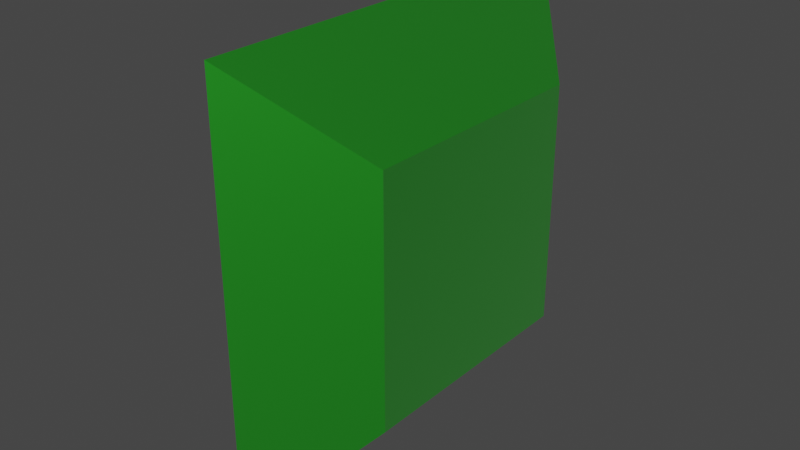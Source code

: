 # Source: Gem.blend  (saved by Blender 2.90.8; exported with 4.5.12 LTS)
import bpy
from mathutils import Matrix  # noqa: F401  (used for matrix-valued properties, if any)

bpy.ops.wm.read_factory_settings(use_empty=True)
scene = bpy.context.scene
scene.name = 'Scene'

# ---- collections
col_collection = bpy.data.collections.new('Collection'); scene.collection.children.link(col_collection)

# ---- materials (node trees are filled in below, after node groups)
mat_material_001 = bpy.data.materials.new('Material.001')
mat_material_001.surface_render_method = 'BLENDED'
mat_material_001.blend_method = 'BLEND'
mat_material_001.use_transparent_shadow = False
mat_material_001.refraction_depth = 0.6

# ---- material node trees
mat_material_001.use_nodes = True; mat_material_001.node_tree.nodes.clear()
_N = mat_material_001.node_tree.nodes; _L = mat_material_001.node_tree.links
n0 = _N.new('ShaderNodeBsdfPrincipled'); n0.name = 'Principled BSDF'; n0.location = (10, 300)
n0.distribution = 'GGX'
n0.subsurface_method = 'BURLEY'
n0.inputs[0].default_value = (0.05656, 0.8, 0.04955, 1.0)
n0.inputs[1].default_value = 1.0
n0.inputs[3].default_value = 1.45
n0.inputs[4].default_value = 0.8511
n0.inputs[24].default_value = 0.1149
n0.inputs[27].default_value = (0.001158, 0.02365, 0.001516, 1.0)
n0.inputs[28].default_value = 1.0
n1 = _N.new('ShaderNodeOutputMaterial'); n1.name = 'Material Output'; n1.location = (300, 300)
_L.new(n0.outputs[0], n1.inputs[0])
n1.is_active_output = True

# ---- world
world_world = bpy.data.worlds.new('World'); scene.world = world_world
world_world.use_nodes = True; world_world.node_tree.nodes.clear()
_N = world_world.node_tree.nodes; _L = world_world.node_tree.links
n0 = _N.new('ShaderNodeOutputWorld'); n0.name = 'World Output'; n0.location = (300, 300)
n1 = _N.new('ShaderNodeBackground'); n1.name = 'Background'; n1.location = (10, 300)
n1.inputs[0].default_value = (0.05088, 0.05088, 0.05088, 1.0)
_L.new(n1.outputs[0], n0.inputs[0])
n0.is_active_output = True
world_world.color = (0.05088, 0.05088, 0.05088)
world_world.use_sun_shadow = False
world_world.sun_shadow_jitter_overblur = 0.0

# ---- meshes
me_cube_001 = bpy.data.meshes.new('Cube.001')
me_cube_001.from_pydata([(-0.1719, -0.2459, -0.2459), (-0.1719, -0.2459, 0.2459), (-0.1719, 0.2459, -0.2459), (-0.1719, 0.2459, 0.2459), (0.1719, -0.2459, -0.2459), (0.1719, -0.2459, 0.2459), (0.1719, 0.2459, -0.2459), (0.1719, 0.2459, 0.2459), (0.0, 0.431, -0.431), (0.0, 0.431, 0.431), (0.0, -0.431, -0.431), (0.0, -0.431, 0.431)], [], [(0, 1, 3, 2), (8, 9, 7, 6), (6, 7, 5, 4), (10, 11, 1, 0), (8, 6, 4, 10), (9, 3, 1, 11), (7, 9, 11, 5), (2, 8, 10, 0), (4, 5, 11, 10), (2, 3, 9, 8)])
_uv = me_cube_001.uv_layers.new(name='UVMap')
_uv.uv.foreach_set('vector', [0.375, 0.0, 0.625, 0.0, 0.625, 0.25, 0.375, 0.25, 0.375, 0.375, 0.625, 0.375, 0.625, 0.5, 0.375, 0.5, 0.375, 0.5, 0.625, 0.5, 0.625, 0.75, 0.375, 0.75, 0.375, 0.875, 0.625, 0.875, 0.625, 1.0, 0.375, 1.0, 0.25, 0.5, 0.375, 0.5, 0.375, 0.75, 0.25, 0.75, 0.75, 0.5, 0.875, 0.5, 0.875, 0.75, 0.75, 0.75, 0.625, 0.5, 0.75, 0.5, 0.75, 0.75, 0.625, 0.75, 0.125, 0.5, 0.25, 0.5, 0.25, 0.75, 0.125, 0.75, 0.375, 0.75, 0.625, 0.75, 0.625, 0.875, 0.375, 0.875, 0.375, 0.25, 0.625, 0.25, 0.625, 0.375, 0.375, 0.375])
me_cube_001.materials.append(mat_material_001)
me_cube_001.use_remesh_fix_poles = True
me_cube_001.use_remesh_preserve_attributes = False
me_cube_001.use_mirror_vertex_groups = False
me_cube_001.update()

# ---- objects
ob_cube = bpy.data.objects.new('Cube', me_cube_001)

# ---- transforms, parenting, visibility, modifiers, constraints
ob_cube.location = (0.0, 0.0, 0.0)
ob_cube.lineart.crease_threshold = 0.0

# ---- collection membership
col_collection.objects.link(ob_cube)

# ---- scene / render settings (as saved in the file)
scene.frame_start = 1; scene.frame_end = 250; scene.frame_set(1)
scene.render.engine = 'BLENDER_EEVEE_NEXT'
scene.cycles.use_denoising = False
scene.cycles.samples = 128
scene.cycles.sampling_pattern = 'TABULATED_SOBOL'
scene.cycles.use_adaptive_sampling = False
scene.cycles.use_light_tree = False
scene.view_settings.view_transform = 'Filmic'
bpy.context.view_layer.update()

# ---- added for rendering (the .blend has no active camera and no usable light): camera, sun
cam_auto = bpy.data.cameras.new('AutoCamera')
cam_auto.lens = 50.0
cam_auto.sensor_width = 36.0
cam_auto.clip_end = 1000.0
ob_auto_camera = bpy.data.objects.new('AutoCamera', cam_auto)
scene.collection.objects.link(ob_auto_camera)
ob_auto_camera.location = (1.17192, -1.4063, 0.937532)
ob_auto_camera.rotation_euler = (1.09748, -7.21219e-08, 0.694738)
scene.camera = ob_auto_camera
light_auto_sun = bpy.data.lights.new('AutoSun', 'SUN')
light_auto_sun.energy = 3.0
light_auto_sun.angle = 0.0523599
ob_auto_sun = bpy.data.objects.new('AutoSun', light_auto_sun)
scene.collection.objects.link(ob_auto_sun)
ob_auto_sun.rotation_euler = (0.872665, 0.174533, 0.523599)
bpy.context.view_layer.update()
